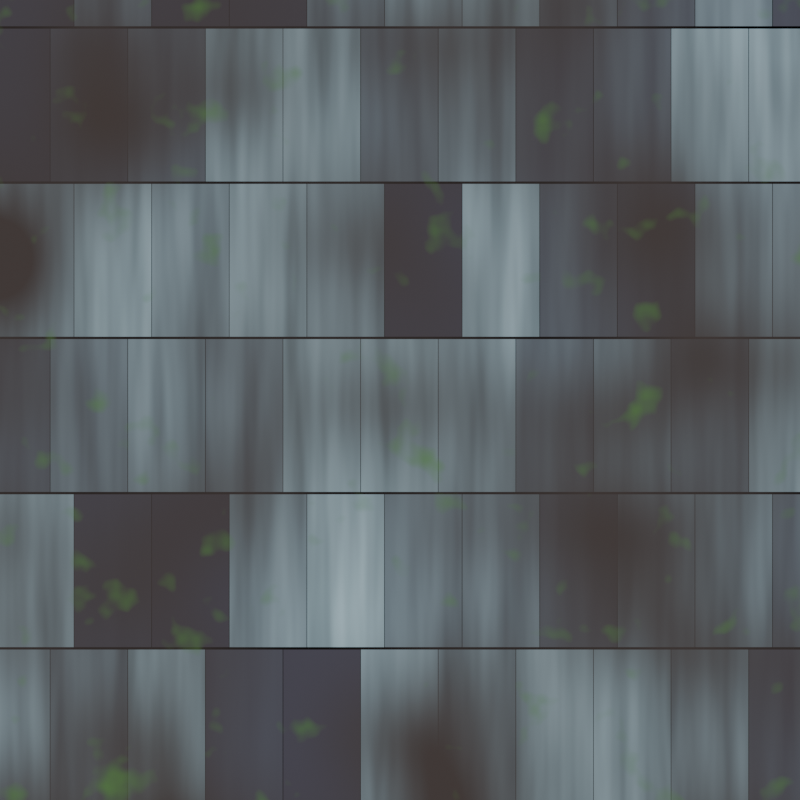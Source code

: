 # Source: Texture_Creator.blend  (saved by Blender 4.0.36; exported with 4.5.12 LTS)
import bpy
from mathutils import Matrix  # noqa: F401  (used for matrix-valued properties, if any)

bpy.ops.wm.read_factory_settings(use_empty=True)
scene = bpy.context.scene
scene.name = 'Scene'

# ---- collections
col_collection = bpy.data.collections.new('Collection'); scene.collection.children.link(col_collection)

# ---- materials (node trees are filled in below, after node groups)
mat_wood_floor = bpy.data.materials.new('Wood Floor')
mat_wood = bpy.data.materials.new('Wood')
mat_roof_tiles = bpy.data.materials.new('Roof Tiles')

# ---- material node trees
mat_wood_floor.use_nodes = True; mat_wood_floor.node_tree.nodes.clear()
_N = mat_wood_floor.node_tree.nodes; _L = mat_wood_floor.node_tree.links
n0 = _N.new('ShaderNodeBsdfPrincipled'); n0.name = 'Principled BSDF'; n0.location = (281, 300)
n0.inputs[2].default_value = 1.0
n0.inputs[3].default_value = 1.45
n1 = _N.new('ShaderNodeOutputMaterial'); n1.name = 'Material Output'; n1.location = (571, 300)
n2 = _N.new('ShaderNodeMix'); n2.name = 'Mix'; n2.location = (61, 358)
n2.data_type = 'RGBA'
n2.inputs[7].default_value = (0.08071, 0.02359, 0.01074, 1.0)
n3 = _N.new('ShaderNodeTexNoise'); n3.name = 'Noise Texture'; n3.location = (-711, 457)
n3.inputs[2].default_value = -3.3
n4 = _N.new('ShaderNodeValToRGB'); n4.name = 'Color Ramp'; n4.location = (-479, 447)
while len(n4.color_ramp.elements) > 1: n4.color_ramp.elements.remove(n4.color_ramp.elements[-1])
n4.color_ramp.elements[0].position = 0.0; n4.color_ramp.elements[0].color = (0.0, 0.0, 0.0, 1.0)
_e = n4.color_ramp.elements.new(0.8591); _e.color = (1.0, 1.0, 1.0, 1.0)
n5 = _N.new('ShaderNodeTexNoise'); n5.name = 'Noise Texture.001'; n5.location = (-691, -18)
n6 = _N.new('ShaderNodeMapping'); n6.name = 'Mapping'; n6.location = (-911, 221)
n6.inputs[3].default_value = (0.2, 1.0, 1.8)
n7 = _N.new('ShaderNodeMapping'); n7.name = 'Mapping.001'; n7.location = (-957, -186)
n7.inputs[3].default_value = (3.1, 55.2, 1.0)
n8 = _N.new('ShaderNodeTexBrick'); n8.name = 'Brick Texture'; n8.location = (-151, 174)
n8.inputs[2].default_value = (0.07177, 0.06036, 0.05181, 1.0)
n8.inputs[5].default_value = 0.001
n9 = _N.new('ShaderNodeTexCoord'); n9.name = 'Texture Coordinate'; n9.location = (-1356, 79)
n10 = _N.new('ShaderNodeValToRGB'); n10.name = 'Color Ramp.001'; n10.location = (-506, -45)
while len(n10.color_ramp.elements) > 1: n10.color_ramp.elements.remove(n10.color_ramp.elements[-1])
n10.color_ramp.elements[0].position = 0.0; n10.color_ramp.elements[0].color = (0.0, 0.0, 0.0, 1.0)
_e = n10.color_ramp.elements.new(1.0); _e.color = (1.0, 0.7053, 0.7053, 1.0)
_L.new(n0.outputs[0], n1.inputs[0])
_L.new(n2.outputs[2], n0.inputs[0])
_L.new(n9.outputs[2], n6.inputs[0])
_L.new(n8.outputs[0], n2.inputs[6])
_L.new(n3.outputs[0], n4.inputs[0])
_L.new(n4.outputs[0], n2.inputs[0])
_L.new(n5.outputs[0], n10.inputs[0])
_L.new(n6.outputs[0], n8.inputs[0])
_L.new(n10.outputs[0], n8.inputs[1])
_L.new(n7.outputs[0], n5.inputs[0])
_L.new(n9.outputs[2], n7.inputs[0])
n1.is_active_output = True
mat_wood.use_nodes = True; mat_wood.node_tree.nodes.clear()
_N = mat_wood.node_tree.nodes; _L = mat_wood.node_tree.links
n0 = _N.new('ShaderNodeOutputMaterial'); n0.name = 'Material Output'; n0.location = (389, 300)
n1 = _N.new('ShaderNodeTexNoise'); n1.name = 'Noise Texture'; n1.location = (-441, 306)
n1.inputs[3].default_value = 15.0
n1.inputs[4].default_value = 0.3167
n1.inputs[8].default_value = 1.5
n2 = _N.new('ShaderNodeTexCoord'); n2.name = 'Texture Coordinate'; n2.location = (-905, 283)
n3 = _N.new('ShaderNodeMapping'); n3.name = 'Mapping'; n3.location = (-718, 324)
n3.inputs[3].default_value = (2.7, 0.3, 1.0)
n4 = _N.new('ShaderNodeBsdfPrincipled'); n4.name = 'Principled BSDF'; n4.location = (7, 299)
n4.inputs[2].default_value = 1.0
n4.inputs[3].default_value = 1.45
n5 = _N.new('ShaderNodeMix'); n5.name = 'Mix'; n5.location = (-213, 321)
n5.data_type = 'RGBA'
n5.inputs[6].default_value = (0.0, 0.0, 0.0, 1.0)
n5.inputs[7].default_value = (0.1143, 0.05061, 0.0156, 1.0)
_L.new(n4.outputs[0], n0.inputs[0])
_L.new(n2.outputs[2], n3.inputs[0])
_L.new(n3.outputs[0], n1.inputs[0])
_L.new(n5.outputs[2], n4.inputs[0])
_L.new(n1.outputs[0], n5.inputs[0])
n0.is_active_output = True
mat_roof_tiles.use_nodes = True; mat_roof_tiles.node_tree.nodes.clear()
_N = mat_roof_tiles.node_tree.nodes; _L = mat_roof_tiles.node_tree.links
n0 = _N.new('ShaderNodeTexNoise'); n0.name = 'Noise Texture.001'; n0.location = (-737, 35)
n1 = _N.new('ShaderNodeMapping'); n1.name = 'Mapping'; n1.location = (-957, 274)
n1.inputs[3].default_value = (-2.0, 0.5, 1.8)
n2 = _N.new('ShaderNodeMapping'); n2.name = 'Mapping.001'; n2.location = (-1004, -133)
n2.inputs[3].default_value = (6.0, -0.5, 1.0)
n3 = _N.new('ShaderNodeTexBrick'); n3.name = 'Brick Texture'; n3.location = (-198, 227)
n3.squash_frequency = 7
n3.offset = 0.6923
n3.inputs[2].default_value = (0.06853, 0.06678, 0.08961, 1.0)
n3.inputs[4].default_value = 2.6
n3.inputs[5].default_value = 0.002
n3.inputs[7].default_value = 0.1
n4 = _N.new('ShaderNodeTexCoord'); n4.name = 'Texture Coordinate'; n4.location = (-1402, 132)
n5 = _N.new('ShaderNodeValToRGB'); n5.name = 'Color Ramp.001'; n5.location = (-553, 9)
while len(n5.color_ramp.elements) > 1: n5.color_ramp.elements.remove(n5.color_ramp.elements[-1])
n5.color_ramp.elements[0].position = 0.0; n5.color_ramp.elements[0].color = (0.0, 0.0, 0.0, 1.0)
_e = n5.color_ramp.elements.new(1.0); _e.color = (0.6332, 0.889, 1.0, 1.0)
n6 = _N.new('ShaderNodeMix'); n6.name = 'Mix'; n6.location = (5, 391)
n6.data_type = 'RGBA'
n6.inputs[7].default_value = (0.06061, 0.04855, 0.04596, 1.0)
n7 = _N.new('ShaderNodeTexNoise'); n7.name = 'Noise Texture'; n7.location = (-684, 496)
n7.inputs[2].default_value = -3.3
n7.inputs[3].default_value = 0.9
n8 = _N.new('ShaderNodeValToRGB'); n8.name = 'Color Ramp'; n8.location = (-383, 446)
while len(n8.color_ramp.elements) > 1: n8.color_ramp.elements.remove(n8.color_ramp.elements[-1])
n8.color_ramp.elements[0].position = 0.2818; n8.color_ramp.elements[0].color = (0.0, 0.0, 0.0, 1.0)
_e = n8.color_ramp.elements.new(0.7); _e.color = (1.0, 1.0, 1.0, 1.0)
n9 = _N.new('ShaderNodeTexNoise'); n9.name = 'Noise Texture.002'; n9.location = (-434, 735)
n9.inputs[2].default_value = 17.3
n10 = _N.new('ShaderNodeValToRGB'); n10.name = 'Color Ramp.002'; n10.location = (-132, 684)
while len(n10.color_ramp.elements) > 1: n10.color_ramp.elements.remove(n10.color_ramp.elements[-1])
n10.color_ramp.elements[0].position = 0.6273; n10.color_ramp.elements[0].color = (0.0, 0.0, 0.0, 1.0)
_e = n10.color_ramp.elements.new(0.9182); _e.color = (1.0, 1.0, 1.0, 1.0)
n11 = _N.new('ShaderNodeOutputMaterial'); n11.name = 'Material Output'; n11.location = (463, 370)
n12 = _N.new('ShaderNodeMix'); n12.name = 'Mix.001'; n12.location = (198, 557)
n12.data_type = 'RGBA'
n12.inputs[7].default_value = (0.08569, 0.2113, 0.05251, 1.0)
_L.new(n4.outputs[2], n1.inputs[0])
_L.new(n3.outputs[0], n6.inputs[6])
_L.new(n7.outputs[0], n8.inputs[0])
_L.new(n8.outputs[0], n6.inputs[0])
_L.new(n0.outputs[0], n5.inputs[0])
_L.new(n1.outputs[0], n3.inputs[0])
_L.new(n5.outputs[0], n3.inputs[1])
_L.new(n2.outputs[0], n0.inputs[0])
_L.new(n4.outputs[2], n2.inputs[0])
_L.new(n9.outputs[0], n10.inputs[0])
_L.new(n6.outputs[2], n12.inputs[2])
_L.new(n6.outputs[2], n12.inputs[6])
_L.new(n10.outputs[0], n12.inputs[0])
_L.new(n12.outputs[2], n11.inputs[0])
n11.is_active_output = True

# ---- world
world_world = bpy.data.worlds.new('World'); scene.world = world_world
world_world.use_nodes = True; world_world.node_tree.nodes.clear()
_N = world_world.node_tree.nodes; _L = world_world.node_tree.links
n0 = _N.new('ShaderNodeOutputWorld'); n0.name = 'World Output'; n0.location = (300, 300)
n1 = _N.new('ShaderNodeBackground'); n1.name = 'Background'; n1.location = (10, 300)
n1.inputs[0].default_value = (0.05088, 0.05088, 0.05088, 1.0)
_L.new(n1.outputs[0], n0.inputs[0])
n0.is_active_output = True
world_world.color = (0.05088, 0.05088, 0.05088)
world_world.use_sun_shadow = False
world_world.sun_shadow_jitter_overblur = 0.0

# ---- cameras
cam_camera = bpy.data.cameras.new('Camera')
cam_camera.clip_end = 100.0
cam_camera.ortho_scale = 7.314

# ---- lights
light_light = bpy.data.lights.new('Light', 'POINT')
light_light.transmission_factor = 0.0
light_light.use_soft_falloff = False
light_light.energy = 1000.0
light_light.shadow_soft_size = 0.1
light_light.shadow_maximum_resolution = 0.006
light_light.use_absolute_resolution = True

# ---- meshes
me_plane = bpy.data.meshes.new('Plane')
me_plane.from_pydata([(-1.0, -1.0, 0.0), (1.0, -1.0, 0.0), (-1.0, 1.0, 0.0), (1.0, 1.0, 0.0)], [], [(0, 1, 3, 2)])
me_plane.polygons.foreach_set('material_index', [2])
_uv = me_plane.uv_layers.new(name='UVMap')
_uv.uv.foreach_set('vector', [0.0, 0.0, 1.0, 0.0, 1.0, 1.0, 0.0, 1.0])
me_plane.materials.append(mat_wood_floor)
me_plane.materials.append(mat_wood)
me_plane.materials.append(mat_roof_tiles)
me_plane.update()

# ---- objects
ob_light = bpy.data.objects.new('Light', light_light)
ob_camera = bpy.data.objects.new('Camera', cam_camera)
ob_plane = bpy.data.objects.new('Plane', me_plane)

# ---- transforms, parenting, visibility, modifiers, constraints
ob_light.location = (-0.006543, -0.3403, 3.145)
ob_light.rotation_euler = (0.6503, 0.05522, 1.866)
ob_light.lock_rotations_4d = False
ob_light.empty_display_type = 'ARROWS'
ob_light.color = (0.0, 0.0, 0.0, 0.0)
ob_light.lineart.crease_threshold = 0.0
ob_camera.location = (0.0, 0.0, 2.753)
ob_camera.lock_rotations_4d = False
ob_camera.empty_display_type = 'ARROWS'
ob_camera.color = (0.0, 0.0, 0.0, 0.0)
ob_camera.display_type = 'WIRE'
ob_camera.lineart.crease_threshold = 0.0
ob_plane.location = (0.0, 0.0, 0.0)

# ---- collection membership
col_collection.objects.link(ob_light)
col_collection.objects.link(ob_camera)
col_collection.objects.link(ob_plane)

# ---- scene / render settings (as saved in the file)
scene.camera = ob_camera
scene.frame_start = 1; scene.frame_end = 250; scene.frame_set(1)
scene.render.engine = 'CYCLES'
scene.render.resolution_y = 1920
scene.cycles.samples = 41
scene.cycles.sampling_pattern = 'TABULATED_SOBOL'
bpy.context.view_layer.update()
